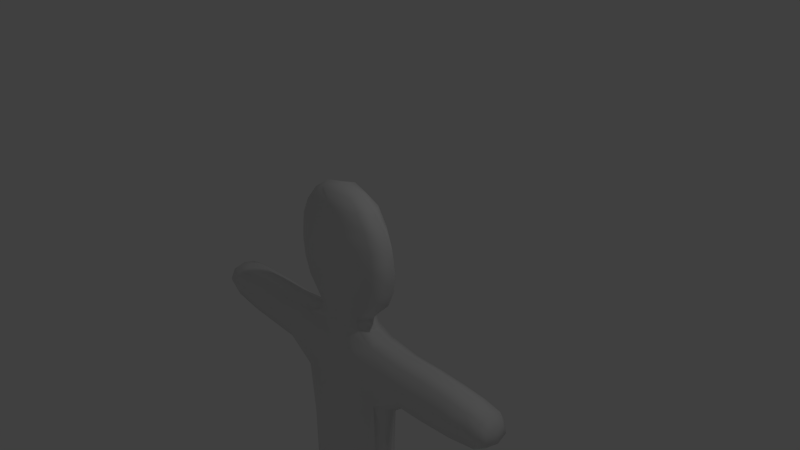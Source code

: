 # Source: CharacterGingyUVSecond.blend  (saved by Blender 2.72.0; exported with 4.5.12 LTS)
import bpy
from mathutils import Matrix  # noqa: F401  (used for matrix-valued properties, if any)

bpy.ops.wm.read_factory_settings(use_empty=True)
scene = bpy.context.scene
scene.name = 'Scene'

# ---- collections
col_collection_1 = bpy.data.collections.new('Collection 1'); scene.collection.children.link(col_collection_1)

# ---- materials (node trees are filled in below, after node groups)
mat_material = bpy.data.materials.new('Material')
mat_material.alpha_threshold = 0.0
mat_material.use_transparent_shadow = False
mat_material.roughness = 0.5
mat_material.line_color = (0.0, 0.0, 0.0, 1.0)

# ---- material node trees

# ---- world
world_world = bpy.data.worlds.new('World'); scene.world = world_world
world_world.color = (0.05088, 0.05088, 0.05088)
world_world.use_sun_shadow = False
world_world.sun_shadow_jitter_overblur = 0.0
world_world.cycles.sampling_method = 'MANUAL'
world_world.cycles.sample_map_resolution = 256

# ---- cameras
cam_camera = bpy.data.cameras.new('Camera')
cam_camera.clip_end = 100.0
cam_camera.lens = 35.0
cam_camera.sensor_width = 32.0
cam_camera.sensor_height = 18.0
cam_camera.ortho_scale = 7.314
cam_camera.dof.focus_distance = 0.0
cam_camera.dof.aperture_fstop = 128.0

# ---- lights
light_lamp = bpy.data.lights.new('Lamp', 'POINT')
light_lamp.transmission_factor = 0.0
light_lamp.cutoff_distance = 30.0
light_lamp.energy = 100.0
light_lamp.shadow_buffer_clip_start = 1.001
light_lamp.shadow_soft_size = 0.1
light_lamp.shadow_maximum_resolution = 0.006
light_lamp.use_absolute_resolution = True
light_lamp.cycles.use_multiple_importance_sampling = False

# ---- meshes
me_cube = bpy.data.meshes.new('Cube')
me_cube.from_pydata([(3.733, 0.0, 2.782), (2.925, 0.0, 2.694), (1.65, 0.0, 2.637), (0.0, 0.0, 1.195), (0.0, 0.0, 2.6), (0.0, 0.0, 3.35), (0.0, 0.0, 3.75), (0.0, 0.0, 4.4), (0.0, 0.0, 5.15), (0.0, 0.0, 5.85), (-1.65, 0.0, 2.605), (-3.733, 0.0, 2.7), (-2.925, 0.0, 2.621), (0.7, 0.0, 0.2947), (0.775, 0.0, -1.579), (1.433, 0.0, -4.067), (1.25, 0.0, -3.3), (-0.7, 0.0, 0.2947), (-0.775, 0.0, -1.579), (-1.433, 0.0, -4.067), (-1.25, 0.0, -3.3), (3.733, 0.6932, 2.782), (2.925, 0.6932, 2.694), (1.65, 0.6932, 2.637), (0.0, 0.6932, 1.195), (2.98e-08, 0.6932, 2.6), (0.0, 0.6932, 3.35), (0.0, 0.6932, 3.75), (2.98e-08, 0.6932, 4.4), (2.98e-08, 0.6932, 5.15), (0.0, 0.3466, 6.2), (0.0, 0.6932, 5.85), (-1.65, 0.6932, 2.605), (-3.733, 0.6932, 2.7), (-2.925, 0.6932, 2.621), (0.7, 0.6932, 0.2947), (0.775, 0.6932, -1.579), (1.433, 0.6932, -4.067), (1.25, 0.6932, -3.3), (-0.7, 0.6932, 0.2947), (-0.775, 0.6932, -1.579), (-1.433, 0.6932, -4.067), (-1.25, 0.6932, -3.3), (1.3, 0.3466, 4.4), (-0.75, 0.3466, 3.35), (1.05, 0.3466, 0.65), (-3.0, 0.3466, 2.071), (-0.7, 0.3466, -3.5), (1.65, 0.3466, 3.237), (-0.85, 0.3466, 5.85), (3.9, 0.3466, 2.565), (-2.85, 0.3466, 3.171), (1.15, 0.3466, -4.1), (-1.8, 0.3466, -3.1), (1.3, 0.3466, 5.15), (-0.85, 0.3466, 3.75), (1.3, 0.3466, -1.45), (-1.65, 0.3466, 2.005), (0.75, 0.3466, 3.35), (-0.25, 0.3466, -1.708), (3.0, 0.3466, 2.144), (-3.7, 0.3466, 2.984), (-1.7, 0.3466, -4.1), (0.7, 0.3466, -3.5), (-1.3, 0.3466, 4.4), (2.85, 0.3466, 3.244), (0.85, 0.3466, 5.85), (1.8, 0.3466, -3.1), (-1.05, 0.3466, 0.65), (0.85, 0.3466, 3.75), (-1.65, 0.3466, 3.205), (1.65, 0.3466, 2.037), (-3.9, 0.3466, 2.484), (0.25, 0.3466, -1.708), (-1.15, 0.3466, -4.1), (-1.3, 0.3466, 5.15), (3.7, 0.3466, 3.065), (-1.3, 0.3466, -1.45), (1.7, 0.3466, -4.1), (2.869, 0.08665, 3.107), (3.708, 0.08665, 2.995), (3.858, 0.08665, 2.62), (2.981, 0.08665, 2.282), (1.65, 0.08665, 2.187), (0.9625, 0.08665, 0.5612), (1.169, 0.08665, -1.482), (1.662, 0.08665, -3.15), (1.633, 0.08665, -4.092), (1.221, 0.08665, -4.092), (0.8375, 0.08665, -3.45), (0.3812, 0.08665, -1.676), (1.65, 0.08665, 3.087), (0.5625, 0.08665, 3.35), (0.6375, 0.08665, 3.75), (0.975, 0.08665, 4.4), (0.975, 0.08665, 5.15), (0.6375, 0.08665, 5.85), (-2.869, 0.08665, 3.034), (-3.708, 0.08665, 2.913), (-3.858, 0.08665, 2.538), (-2.981, 0.08665, 2.209), (-1.65, 0.08665, 2.155), (-0.9625, 0.08665, 0.5612), (-1.169, 0.08665, -1.482), (-1.662, 0.08665, -3.15), (-1.633, 0.08665, -4.092), (-1.221, 0.08665, -4.092), (-0.8375, 0.08665, -3.45), (-0.3812, 0.08665, -1.676), (-1.65, 0.08665, 3.055), (-0.5625, 0.08665, 3.35), (-0.6375, 0.08665, 3.75), (-0.975, 0.08665, 4.4), (-0.975, 0.08665, 5.15), (-0.6375, 0.08665, 5.85), (0.0, 0.08665, 6.113), (0.0, 0.0, 5.5), (0.0, 0.0, 4.787), (0.0, 0.0, 4.037), (0.0, 0.0, 3.525), (0.0, 0.0, 3.088), (-2.25, 0.0, 2.609), (-3.465, 0.0, 2.647), (-0.9375, 0.0, 2.601), (0.9375, 0.0, 2.609), (2.269, 0.0, 2.669), (3.465, 0.0, 2.727), (-0.45, 0.0, 0.7684), (-0.6187, 0.0, -0.6001), (0.6187, 0.0, -0.6001), (-1.031, 0.0, -2.52), (1.031, 0.0, -2.52), (-1.396, 0.0, -3.842), (1.396, 0.0, -3.842), (0.45, 0.0, 0.7684), (0.0, 0.0, 1.949), (2.869, 0.6066, 3.107), (3.708, 0.6066, 2.995), (3.858, 0.6066, 2.62), (2.981, 0.6066, 2.282), (1.65, 0.6066, 2.187), (0.9625, 0.6066, 0.5612), (1.169, 0.6066, -1.482), (1.662, 0.6066, -3.15), (1.633, 0.6066, -4.092), (1.221, 0.6066, -4.092), (0.8375, 0.6066, -3.45), (0.3812, 0.6066, -1.676), (1.65, 0.6066, 3.087), (0.5625, 0.6066, 3.35), (0.6375, 0.6066, 3.75), (0.975, 0.6066, 4.4), (0.975, 0.6066, 5.15), (0.6375, 0.6066, 5.85), (-2.869, 0.6066, 3.034), (-3.708, 0.6066, 2.913), (-3.858, 0.6066, 2.538), (-2.981, 0.6066, 2.209), (-1.65, 0.6066, 2.155), (-0.9625, 0.6066, 0.5612), (-1.169, 0.6066, -1.482), (-1.662, 0.6066, -3.15), (-1.633, 0.6066, -4.092), (-1.221, 0.6066, -4.092), (-0.8375, 0.6066, -3.45), (-0.3812, 0.6066, -1.676), (-1.65, 0.6066, 3.055), (-0.5625, 0.6066, 3.35), (-0.6375, 0.6066, 3.75), (-0.975, 0.6066, 4.4), (-0.975, 0.6066, 5.15), (-0.6375, 0.6066, 5.85), (0.0, 0.6066, 6.113), (7.451e-09, 0.6932, 5.5), (1.49e-08, 0.6932, 4.787), (7.451e-09, 0.6932, 4.037), (0.0, 0.6932, 3.525), (7.451e-09, 0.6932, 3.088), (-2.25, 0.6932, 2.609), (-3.465, 0.6932, 2.647), (-0.9375, 0.6932, 2.601), (0.9375, 0.6932, 2.609), (2.269, 0.6932, 2.669), (3.465, 0.6932, 2.727), (-0.45, 0.6932, 0.7684), (-0.6187, 0.6932, -0.6001), (0.6187, 0.6932, -0.6001), (-1.031, 0.6932, -2.52), (1.031, 0.6932, -2.52), (-1.396, 0.6932, -3.842), (1.396, 0.6932, -3.842), (0.45, 0.6932, 0.7684), (7.451e-09, 0.6932, 1.949), (1.35, 0.3466, 4.787), (1.138, 0.3466, 4.037), (-1.1, 0.3466, 3.239), (-0.65, 0.3466, 3.525), (1.225, 0.3466, 1.672), (1.087, 0.3466, -0.55), (-2.2, 0.3466, 2.009), (-3.625, 0.3466, 2.206), (-0.4875, 0.3466, -2.802), (-0.9125, 0.3466, -3.9), (1.1, 0.3466, 3.247), (2.275, 0.3466, 3.257), (-1.138, 0.3466, 5.5), (-0.4625, 0.3466, 6.113), (3.9, 0.3466, 2.865), (3.625, 0.3466, 2.285), (-3.337, 0.3466, 3.106), (-2.3, 0.3466, 3.209), (1.412, 0.3466, -4.15), (0.9125, 0.3466, -3.9), (-1.875, 0.3466, -3.8), (-1.575, 0.3466, -2.237), (1.138, 0.3466, 5.5), (-1.138, 0.3466, 4.037), (1.575, 0.3466, -2.238), (-1.225, 0.3466, 1.664), (0.65, 0.3466, 3.525), (0.0, 0.3466, -1.062), (2.263, 0.3466, 2.082), (-3.9, 0.3466, 2.784), (-1.413, 0.3466, -4.15), (0.4875, 0.3466, -2.802), (-1.35, 0.3466, 4.787), (3.338, 0.3466, 3.185), (0.4625, 0.3466, 6.113), (1.875, 0.3466, -3.8), (-1.087, 0.3466, -0.55), (0.9903, 0.03851, 1.821), (0.9703, 0.08665, -0.5625), (1.439, 0.08665, -2.308), (1.755, 0.08665, -3.81), (1.42, 0.1541, -4.119), (1.033, 0.08665, -3.885), (0.6234, 0.08665, -2.731), (2.264, 0.08665, 2.229), (3.585, 0.08665, 2.396), (3.837, 0.1541, 2.834), (3.369, 0.08665, 3.071), (2.273, 0.08665, 3.11), (0.918, 0.05546, 3.134), (0.4875, 0.08665, 3.525), (0.8531, 0.08665, 4.037), (1.012, 0.08665, 4.787), (0.8531, 0.08665, 5.5), (0.3944, 0.1541, 6.044), (-0.9903, 0.03851, 1.818), (-0.9703, 0.08665, -0.5625), (-1.439, 0.08665, -2.308), (-1.755, 0.08665, -3.81), (-1.42, 0.1541, -4.119), (-1.033, 0.08665, -3.885), (-0.6234, 0.08665, -2.731), (1.216e-09, 0.0283, -0.4727), (-2.213, 0.08665, 2.159), (-3.585, 0.08665, 2.316), (-3.837, 0.1541, 2.752), (-3.369, 0.08665, 2.991), (-2.287, 0.08665, 3.059), (-0.918, 0.05546, 3.129), (-0.4875, 0.08665, 3.525), (-0.8531, 0.08665, 4.037), (-1.012, 0.08665, 4.787), (-0.8531, 0.08665, 5.5), (-0.3944, 0.1541, 6.044), (0.9903, 0.6547, 1.821), (0.9703, 0.6066, -0.5625), (1.439, 0.6066, -2.308), (1.755, 0.6066, -3.81), (1.42, 0.5392, -4.119), (1.033, 0.6066, -3.885), (0.6234, 0.6066, -2.731), (2.264, 0.6066, 2.229), (3.585, 0.6066, 2.396), (3.837, 0.5392, 2.834), (3.369, 0.6066, 3.071), (2.273, 0.6066, 3.11), (0.918, 0.6378, 3.134), (0.4875, 0.6066, 3.525), (0.8531, 0.6066, 4.037), (1.012, 0.6066, 4.787), (0.8531, 0.6066, 5.5), (0.3944, 0.5392, 6.044), (-0.9903, 0.6547, 1.818), (-0.9703, 0.6066, -0.5625), (-1.439, 0.6066, -2.308), (-1.755, 0.6066, -3.81), (-1.42, 0.5392, -4.119), (-1.033, 0.6066, -3.885), (-0.6234, 0.6066, -2.731), (1.216e-09, 0.6649, -0.4727), (-2.213, 0.6066, 2.159), (-3.585, 0.6066, 2.316), (-3.837, 0.5392, 2.752), (-3.369, 0.6066, 2.991), (-2.287, 0.6066, 3.059), (-0.918, 0.6378, 3.129), (-0.4875, 0.6066, 3.525), (-0.8531, 0.6066, 4.037), (-1.012, 0.6066, 4.787), (-0.8531, 0.6066, 5.5), (-0.3944, 0.5392, 6.044)], [], [(0, 80, 240, 126), (0, 126, 238, 81), (0, 81, 239, 80), (1, 126, 240, 79), (1, 79, 241, 125), (1, 125, 237, 82), (1, 82, 238, 126), (2, 125, 241, 91), (2, 91, 242, 124), (2, 124, 230, 83), (2, 83, 237, 125), (3, 135, 248, 127), (3, 127, 255, 134), (3, 134, 230, 135), (4, 123, 248, 135), (4, 135, 230, 124), (4, 124, 242, 120), (4, 120, 261, 123), (5, 110, 261, 120), (5, 120, 242, 92), (5, 92, 243, 119), (5, 119, 262, 110), (6, 111, 262, 119), (6, 119, 243, 93), (6, 93, 244, 118), (6, 118, 263, 111), (7, 112, 263, 118), (7, 118, 244, 94), (7, 94, 245, 117), (7, 117, 264, 112), (8, 113, 264, 117), (8, 117, 245, 95), (8, 95, 246, 116), (8, 116, 265, 113), (9, 115, 266, 114), (9, 114, 265, 116), (9, 116, 246, 96), (9, 96, 247, 115), (10, 123, 261, 109), (32, 158, 293, 178), (34, 178, 293, 157), (10, 101, 248, 123), (11, 122, 259, 98), (11, 98, 258, 99), (11, 99, 257, 122), (12, 97, 259, 122), (12, 122, 257, 100), (10, 109, 260, 121), (13, 84, 230, 134), (13, 134, 255, 129), (13, 129, 231, 84), (14, 129, 255, 90), (14, 90, 236, 131), (14, 131, 232, 85), (14, 85, 231, 129), (15, 87, 233, 133), (15, 133, 235, 88), (15, 88, 234, 87), (16, 89, 235, 133), (16, 133, 233, 86), (16, 86, 232, 131), (16, 131, 236, 89), (17, 127, 248, 102), (17, 102, 249, 128), (17, 128, 255, 127), (18, 108, 255, 128), (18, 128, 249, 103), (18, 103, 250, 130), (18, 130, 254, 108), (19, 132, 251, 105), (19, 105, 252, 106), (19, 106, 253, 132), (20, 132, 253, 107), (20, 107, 254, 130), (20, 130, 250, 104), (20, 104, 251, 132), (21, 183, 277, 137), (21, 137, 276, 138), (21, 138, 275, 183), (22, 136, 277, 183), (22, 183, 275, 139), (22, 139, 274, 182), (22, 182, 278, 136), (23, 148, 278, 182), (23, 182, 274, 140), (23, 140, 267, 181), (23, 181, 279, 148), (24, 184, 285, 192), (24, 192, 267, 191), (24, 191, 292, 184), (25, 192, 285, 180), (25, 180, 298, 177), (25, 177, 279, 181), (25, 181, 267, 192), (26, 177, 298, 167), (26, 167, 299, 176), (26, 176, 280, 149), (26, 149, 279, 177), (27, 176, 299, 168), (27, 168, 300, 175), (27, 175, 281, 150), (27, 150, 280, 176), (28, 175, 300, 169), (28, 169, 301, 174), (28, 174, 282, 151), (28, 151, 281, 175), (29, 174, 301, 170), (29, 170, 302, 173), (29, 173, 283, 152), (29, 152, 282, 174), (30, 206, 266, 115), (30, 115, 247, 227), (30, 227, 284, 172), (30, 172, 303, 206), (31, 171, 303, 172), (31, 172, 284, 153), (31, 153, 283, 173), (31, 173, 302, 171), (32, 166, 298, 180), (32, 180, 285, 158), (34, 154, 297, 178), (70, 166, 297, 210), (33, 155, 296, 179), (33, 179, 294, 156), (33, 156, 295, 155), (34, 179, 296, 154), (32, 178, 297, 166), (34, 157, 294, 179), (35, 191, 267, 141), (35, 141, 268, 186), (35, 186, 292, 191), (36, 147, 292, 186), (36, 186, 268, 142), (36, 142, 269, 188), (36, 188, 273, 147), (37, 190, 270, 144), (37, 144, 271, 145), (37, 145, 272, 190), (38, 190, 272, 146), (38, 146, 273, 188), (38, 188, 269, 143), (38, 143, 270, 190), (39, 159, 285, 184), (39, 184, 292, 185), (39, 185, 286, 159), (40, 185, 292, 165), (40, 165, 291, 187), (40, 187, 287, 160), (40, 160, 286, 185), (41, 162, 288, 189), (41, 189, 290, 163), (41, 163, 289, 162), (42, 164, 290, 189), (42, 189, 288, 161), (42, 161, 287, 187), (42, 187, 291, 164), (43, 193, 245, 94), (43, 94, 244, 194), (43, 194, 281, 151), (43, 151, 282, 193), (44, 195, 261, 110), (44, 110, 262, 196), (44, 196, 299, 167), (44, 167, 298, 195), (45, 197, 230, 84), (45, 84, 231, 198), (45, 198, 268, 141), (45, 141, 267, 197), (46, 199, 256, 100), (46, 100, 257, 200), (46, 200, 294, 157), (46, 157, 293, 199), (47, 201, 254, 107), (47, 107, 253, 202), (47, 202, 290, 164), (47, 164, 291, 201), (48, 203, 242, 91), (48, 91, 241, 204), (48, 204, 278, 148), (48, 148, 279, 203), (49, 205, 265, 114), (49, 114, 266, 206), (49, 206, 303, 171), (49, 171, 302, 205), (50, 207, 239, 81), (50, 81, 238, 208), (50, 208, 275, 138), (50, 138, 276, 207), (51, 209, 259, 97), (51, 97, 260, 210), (51, 210, 297, 154), (51, 154, 296, 209), (52, 211, 234, 88), (52, 88, 235, 212), (52, 212, 272, 145), (52, 145, 271, 211), (53, 213, 251, 104), (53, 104, 250, 214), (53, 214, 287, 161), (53, 161, 288, 213), (54, 215, 246, 95), (54, 95, 245, 193), (54, 193, 282, 152), (54, 152, 283, 215), (55, 196, 262, 111), (55, 111, 263, 216), (55, 216, 300, 168), (55, 168, 299, 196), (56, 198, 231, 85), (56, 85, 232, 217), (56, 217, 269, 142), (56, 142, 268, 198), (57, 218, 248, 101), (57, 101, 256, 199), (57, 199, 293, 158), (57, 158, 285, 218), (58, 219, 243, 92), (58, 92, 242, 203), (58, 203, 279, 149), (58, 149, 280, 219), (59, 220, 255, 108), (59, 108, 254, 201), (59, 201, 291, 165), (59, 165, 292, 220), (60, 208, 238, 82), (60, 82, 237, 221), (60, 221, 274, 139), (60, 139, 275, 208), (61, 222, 258, 98), (61, 98, 259, 209), (61, 209, 296, 155), (61, 155, 295, 222), (62, 223, 252, 105), (62, 105, 251, 213), (62, 213, 288, 162), (62, 162, 289, 223), (63, 212, 235, 89), (63, 89, 236, 224), (63, 224, 273, 146), (63, 146, 272, 212), (64, 216, 263, 112), (64, 112, 264, 225), (64, 225, 301, 169), (64, 169, 300, 216), (65, 204, 241, 79), (65, 79, 240, 226), (65, 226, 277, 136), (65, 136, 278, 204), (66, 227, 247, 96), (66, 96, 246, 215), (66, 215, 283, 153), (66, 153, 284, 227), (67, 217, 232, 86), (67, 86, 233, 228), (67, 228, 270, 143), (67, 143, 269, 217), (68, 229, 249, 102), (68, 102, 248, 218), (68, 218, 285, 159), (68, 159, 286, 229), (69, 194, 244, 93), (69, 93, 243, 219), (69, 219, 280, 150), (69, 150, 281, 194), (10, 121, 256, 101), (70, 109, 261, 195), (70, 195, 298, 166), (70, 210, 260, 109), (71, 221, 237, 83), (71, 83, 230, 197), (71, 197, 267, 140), (71, 140, 274, 221), (72, 200, 257, 99), (72, 99, 258, 222), (72, 222, 295, 156), (72, 156, 294, 200), (73, 224, 236, 90), (73, 90, 255, 220), (73, 220, 292, 147), (73, 147, 273, 224), (74, 202, 253, 106), (74, 106, 252, 223), (74, 223, 289, 163), (74, 163, 290, 202), (75, 225, 264, 113), (75, 113, 265, 205), (75, 205, 302, 170), (75, 170, 301, 225), (76, 226, 240, 80), (76, 80, 239, 207), (76, 207, 276, 137), (76, 137, 277, 226), (77, 214, 250, 103), (77, 103, 249, 229), (77, 229, 286, 160), (77, 160, 287, 214), (78, 228, 233, 87), (78, 87, 234, 211), (78, 211, 271, 144), (78, 144, 270, 228), (12, 100, 256, 121), (12, 121, 260, 97)])
me_cube.polygons.foreach_set('use_smooth', [True] * 302)
_uv = me_cube.uv_layers.new(name='UVMap')
_uv.uv.foreach_set('vector', [0.9802, 0.4169, 0.982, 0.426, 0.9685, 0.4357, 0.9679, 0.4169, 0.9802, 0.4169, 0.9679, 0.4169, 0.9721, 0.3995, 0.9839, 0.4093, 0.9802, 0.4169, 0.9839, 0.4093, 0.9885, 0.4182, 0.982, 0.426, 0.94, 0.421, 0.9679, 0.4169, 0.9685, 0.4357, 0.9425, 0.4453, 0.94, 0.421, 0.9425, 0.4453, 0.9082, 0.4536, 0.9019, 0.427, 0.94, 0.421, 0.9019, 0.427, 0.8968, 0.3998, 0.9395, 0.3968, 0.94, 0.421, 0.9395, 0.3968, 0.9721, 0.3995, 0.9679, 0.4169, 0.8628, 0.4329, 0.9019, 0.427, 0.9082, 0.4536, 0.8698, 0.4619, 0.8628, 0.4329, 0.8698, 0.4619, 0.8245, 0.4781, 0.8158, 0.4426, 0.8628, 0.4329, 0.8158, 0.4426, 0.8065, 0.3881, 0.8568, 0.4028, 0.8628, 0.4329, 0.8568, 0.4028, 0.8968, 0.3998, 0.9019, 0.427, 0.7291, 0.3618, 0.7405, 0.4126, 0.6703, 0.4184, 0.6932, 0.3401, 0.7291, 0.3618, 0.6932, 0.3401, 0.7034, 0.2469, 0.7524, 0.3268, 0.7291, 0.3618, 0.7524, 0.3268, 0.8065, 0.3881, 0.7405, 0.4126, 0.7507, 0.4582, 0.6852, 0.4713, 0.6703, 0.4184, 0.7405, 0.4126, 0.7507, 0.4582, 0.7405, 0.4126, 0.8065, 0.3881, 0.8158, 0.4426, 0.7507, 0.4582, 0.8158, 0.4426, 0.8245, 0.4781, 0.7586, 0.4934, 0.7507, 0.4582, 0.7586, 0.4934, 0.6927, 0.5073, 0.6852, 0.4713, 0.7627, 0.5115, 0.7204, 0.5205, 0.6927, 0.5073, 0.7586, 0.4934, 0.7627, 0.5115, 0.7586, 0.4934, 0.8245, 0.4781, 0.8049, 0.5016, 0.7627, 0.5115, 0.8049, 0.5016, 0.8024, 0.5163, 0.7654, 0.5236, 0.7627, 0.5115, 0.7654, 0.5236, 0.7288, 0.5327, 0.7204, 0.5205, 0.7687, 0.5387, 0.7258, 0.5521, 0.7288, 0.5327, 0.7654, 0.5236, 0.7687, 0.5387, 0.7654, 0.5236, 0.8024, 0.5163, 0.8134, 0.5325, 0.7687, 0.5387, 0.8134, 0.5325, 0.8279, 0.55, 0.773, 0.5579, 0.7687, 0.5387, 0.773, 0.5579, 0.72, 0.574, 0.7258, 0.5521, 0.7781, 0.5809, 0.7196, 0.5973, 0.72, 0.574, 0.773, 0.5579, 0.7781, 0.5809, 0.773, 0.5579, 0.8279, 0.55, 0.8381, 0.5709, 0.7781, 0.5809, 0.8381, 0.5709, 0.844, 0.5936, 0.7834, 0.6043, 0.7781, 0.5809, 0.7834, 0.6043, 0.7239, 0.6204, 0.7196, 0.5973, 0.7881, 0.6257, 0.732, 0.6406, 0.7239, 0.6204, 0.7834, 0.6043, 0.7881, 0.6257, 0.7834, 0.6043, 0.844, 0.5936, 0.8453, 0.6154, 0.7881, 0.6257, 0.8453, 0.6154, 0.8414, 0.6371, 0.7926, 0.6457, 0.7881, 0.6257, 0.7926, 0.6457, 0.7447, 0.6587, 0.732, 0.6406, 0.797, 0.6654, 0.8002, 0.6798, 0.778, 0.6833, 0.7625, 0.6744, 0.797, 0.6654, 0.7625, 0.6744, 0.7447, 0.6587, 0.7926, 0.6457, 0.797, 0.6654, 0.7926, 0.6457, 0.8414, 0.6371, 0.832, 0.6589, 0.797, 0.6654, 0.832, 0.6589, 0.8217, 0.6736, 0.8002, 0.6798, 0.6384, 0.4814, 0.6852, 0.4713, 0.6927, 0.5073, 0.6445, 0.5105, 0.3666, 0.4422, 0.368, 0.4115, 0.4043, 0.4155, 0.4048, 0.4438, 0.4445, 0.446, 0.4048, 0.4438, 0.4043, 0.4155, 0.4493, 0.4224, 0.6384, 0.4814, 0.6306, 0.4516, 0.6703, 0.4184, 0.6852, 0.4713, 0.5247, 0.5138, 0.5358, 0.5088, 0.5431, 0.5262, 0.5268, 0.5228, 0.5247, 0.5138, 0.5268, 0.5228, 0.5176, 0.5185, 0.5181, 0.5084, 0.5247, 0.5138, 0.5181, 0.5084, 0.5248, 0.4947, 0.5358, 0.5088, 0.5629, 0.5011, 0.571, 0.5243, 0.5431, 0.5262, 0.5358, 0.5088, 0.5629, 0.5011, 0.5358, 0.5088, 0.5248, 0.4947, 0.5533, 0.4789, 0.6384, 0.4814, 0.6445, 0.5105, 0.6052, 0.5186, 0.6013, 0.4907, 0.7622, 0.2922, 0.7832, 0.3063, 0.8065, 0.3881, 0.7524, 0.3268, 0.7622, 0.2922, 0.7524, 0.3268, 0.7034, 0.2469, 0.7468, 0.2324, 0.7622, 0.2922, 0.7468, 0.2324, 0.7716, 0.2318, 0.7832, 0.3063, 0.7513, 0.1661, 0.7468, 0.2324, 0.7034, 0.2469, 0.7246, 0.1618, 0.7513, 0.1661, 0.7246, 0.1618, 0.7361, 0.09365, 0.7627, 0.1053, 0.7513, 0.1661, 0.7627, 0.1053, 0.7896, 0.1161, 0.7778, 0.1699, 0.7513, 0.1661, 0.7778, 0.1699, 0.7716, 0.2318, 0.7468, 0.2324, 0.7792, 0.01904, 0.7876, 0.01707, 0.7963, 0.02815, 0.778, 0.02912, 0.7792, 0.01904, 0.778, 0.02912, 0.7593, 0.02577, 0.7697, 0.01658, 0.7792, 0.01904, 0.7697, 0.01658, 0.7789, 0.01187, 0.7876, 0.01707, 0.7722, 0.05807, 0.7474, 0.04962, 0.7593, 0.02577, 0.778, 0.02912, 0.7722, 0.05807, 0.778, 0.02912, 0.7963, 0.02815, 0.7977, 0.06424, 0.7722, 0.05807, 0.7977, 0.06424, 0.7896, 0.1161, 0.7627, 0.1053, 0.7722, 0.05807, 0.7627, 0.1053, 0.7361, 0.09365, 0.7474, 0.04962, 0.6696, 0.3129, 0.6932, 0.3401, 0.6703, 0.4184, 0.6566, 0.3346, 0.6696, 0.3129, 0.6566, 0.3346, 0.6353, 0.2623, 0.658, 0.2523, 0.6696, 0.3129, 0.658, 0.2523, 0.7034, 0.2469, 0.6932, 0.3401, 0.6257, 0.1942, 0.6479, 0.1789, 0.7034, 0.2469, 0.658, 0.2523, 0.6257, 0.1942, 0.658, 0.2523, 0.6353, 0.2623, 0.6033, 0.2089, 0.6257, 0.1942, 0.6033, 0.2089, 0.5697, 0.1653, 0.5895, 0.144, 0.6257, 0.1942, 0.5895, 0.144, 0.6085, 0.1222, 0.6479, 0.1789, 0.5378, 0.07312, 0.5432, 0.0817, 0.5262, 0.08863, 0.5294, 0.07491, 0.5378, 0.07312, 0.5294, 0.07491, 0.535, 0.0665, 0.5453, 0.06686, 0.5378, 0.07312, 0.5453, 0.06686, 0.5587, 0.0707, 0.5432, 0.0817, 0.5607, 0.1055, 0.5432, 0.0817, 0.5587, 0.0707, 0.5795, 0.08723, 0.5607, 0.1055, 0.5795, 0.08723, 0.6085, 0.1222, 0.5895, 0.144, 0.5607, 0.1055, 0.5895, 0.144, 0.5697, 0.1653, 0.5403, 0.1219, 0.5607, 0.1055, 0.5403, 0.1219, 0.5262, 0.08863, 0.5432, 0.0817, 0.01885, 0.4496, 0.03081, 0.4471, 0.0341, 0.4657, 0.01892, 0.4589, 0.01885, 0.4496, 0.01892, 0.4589, 0.01093, 0.4526, 0.01359, 0.4429, 0.01885, 0.4496, 0.01359, 0.4429, 0.02318, 0.431, 0.03081, 0.4471, 0.05898, 0.4453, 0.0616, 0.4697, 0.0341, 0.4657, 0.03081, 0.4471, 0.05898, 0.4453, 0.03081, 0.4471, 0.02318, 0.431, 0.05448, 0.4216, 0.05898, 0.4453, 0.05448, 0.4216, 0.09689, 0.4157, 0.09754, 0.4433, 0.05898, 0.4453, 0.09754, 0.4433, 0.09685, 0.4707, 0.0616, 0.4697, 0.137, 0.4411, 0.1361, 0.4709, 0.09685, 0.4707, 0.09754, 0.4433, 0.137, 0.4411, 0.09754, 0.4433, 0.09689, 0.4157, 0.1366, 0.4104, 0.137, 0.4411, 0.1366, 0.4104, 0.1829, 0.3856, 0.185, 0.4409, 0.137, 0.4411, 0.185, 0.4409, 0.1838, 0.4775, 0.1361, 0.4709, 0.2531, 0.3439, 0.2838, 0.3153, 0.3224, 0.3872, 0.2525, 0.396, 0.2531, 0.3439, 0.2525, 0.396, 0.1829, 0.3856, 0.2232, 0.3145, 0.2531, 0.3439, 0.2232, 0.3145, 0.2546, 0.2262, 0.2838, 0.3153, 0.2518, 0.4427, 0.2525, 0.396, 0.3224, 0.3872, 0.3187, 0.4421, 0.2518, 0.4427, 0.3187, 0.4421, 0.3188, 0.4788, 0.2514, 0.4788, 0.2518, 0.4427, 0.2514, 0.4788, 0.1838, 0.4775, 0.185, 0.4409, 0.2518, 0.4427, 0.185, 0.4409, 0.1829, 0.3856, 0.2525, 0.396, 0.2512, 0.4974, 0.2514, 0.4788, 0.3188, 0.4788, 0.2944, 0.4974, 0.2512, 0.4974, 0.2944, 0.4974, 0.2887, 0.5111, 0.251, 0.5098, 0.2512, 0.4974, 0.251, 0.5098, 0.2132, 0.5102, 0.2078, 0.4964, 0.2512, 0.4974, 0.2078, 0.4964, 0.1838, 0.4775, 0.2514, 0.4788, 0.2508, 0.5252, 0.251, 0.5098, 0.2887, 0.5111, 0.2956, 0.5294, 0.2508, 0.5252, 0.2956, 0.5294, 0.3058, 0.5497, 0.2506, 0.5448, 0.2508, 0.5252, 0.2506, 0.5448, 0.1952, 0.5484, 0.2059, 0.5284, 0.2508, 0.5252, 0.2059, 0.5284, 0.2132, 0.5102, 0.251, 0.5098, 0.2503, 0.5684, 0.2506, 0.5448, 0.3058, 0.5497, 0.3109, 0.5724, 0.2503, 0.5684, 0.3109, 0.5724, 0.3115, 0.5959, 0.25, 0.5924, 0.2503, 0.5684, 0.25, 0.5924, 0.1885, 0.5945, 0.1896, 0.571, 0.2503, 0.5684, 0.1896, 0.571, 0.1952, 0.5484, 0.2506, 0.5448, 0.2498, 0.6144, 0.25, 0.5924, 0.3115, 0.5959, 0.3078, 0.6174, 0.2498, 0.6144, 0.3078, 0.6174, 0.2991, 0.6377, 0.2496, 0.6349, 0.2498, 0.6144, 0.2496, 0.6349, 0.2, 0.6365, 0.1918, 0.6161, 0.2498, 0.6144, 0.1918, 0.6161, 0.1885, 0.5945, 0.25, 0.5924, 0.8038, 0.6959, 0.7735, 0.6959, 0.778, 0.6833, 0.8002, 0.6798, 0.8038, 0.6959, 0.8002, 0.6798, 0.8217, 0.6736, 0.8312, 0.6831, 0.249, 0.6863, 0.2195, 0.6794, 0.2268, 0.6682, 0.2492, 0.6697, 0.249, 0.6863, 0.2492, 0.6697, 0.2716, 0.6687, 0.2786, 0.6801, 0.2493, 0.655, 0.2849, 0.6567, 0.2716, 0.6687, 0.2492, 0.6697, 0.2493, 0.655, 0.2492, 0.6697, 0.2268, 0.6682, 0.2137, 0.6559, 0.2493, 0.655, 0.2137, 0.6559, 0.2, 0.6365, 0.2496, 0.6349, 0.2493, 0.655, 0.2496, 0.6349, 0.2991, 0.6377, 0.2849, 0.6567, 0.3666, 0.4422, 0.3666, 0.472, 0.3188, 0.4788, 0.3187, 0.4421, 0.3666, 0.4422, 0.3187, 0.4421, 0.3224, 0.3872, 0.368, 0.4115, 0.4445, 0.446, 0.4414, 0.4704, 0.4068, 0.4718, 0.4048, 0.4438, 0.3678, 0.4908, 0.3666, 0.472, 0.4068, 0.4718, 0.4079, 0.4901, 0.4845, 0.4505, 0.4844, 0.4598, 0.469, 0.4665, 0.4726, 0.448, 0.4845, 0.4505, 0.4726, 0.448, 0.4805, 0.4319, 0.4899, 0.4439, 0.4845, 0.4505, 0.4899, 0.4439, 0.4924, 0.4537, 0.4844, 0.4598, 0.4445, 0.446, 0.4726, 0.448, 0.469, 0.4665, 0.4414, 0.4704, 0.3666, 0.4422, 0.4048, 0.4438, 0.4068, 0.4718, 0.3666, 0.472, 0.4445, 0.446, 0.4493, 0.4224, 0.4805, 0.4319, 0.4726, 0.448, 0.2065, 0.2827, 0.2232, 0.3145, 0.1829, 0.3856, 0.1888, 0.3008, 0.2065, 0.2827, 0.1888, 0.3008, 0.1848, 0.2255, 0.2092, 0.221, 0.2065, 0.2827, 0.2092, 0.221, 0.2546, 0.2262, 0.2232, 0.3145, 0.1911, 0.157, 0.2163, 0.1473, 0.2546, 0.2262, 0.2092, 0.221, 0.1911, 0.157, 0.2092, 0.221, 0.1848, 0.2255, 0.166, 0.1662, 0.1911, 0.157, 0.166, 0.1662, 0.1433, 0.116, 0.1675, 0.09983, 0.1911, 0.157, 0.1675, 0.09983, 0.191, 0.08301, 0.2163, 0.1473, 0.1335, 0.01888, 0.1368, 0.02848, 0.1187, 0.03131, 0.1249, 0.01868, 0.1335, 0.01888, 0.1249, 0.01868, 0.1323, 0.0118, 0.1423, 0.01452, 0.1335, 0.01888, 0.1423, 0.01452, 0.1544, 0.02135, 0.1368, 0.02848, 0.1483, 0.05564, 0.1368, 0.02848, 0.1544, 0.02135, 0.1709, 0.04225, 0.1483, 0.05564, 0.1709, 0.04225, 0.191, 0.08301, 0.1675, 0.09983, 0.1483, 0.05564, 0.1675, 0.09983, 0.1433, 0.116, 0.1247, 0.06693, 0.1483, 0.05564, 0.1247, 0.06693, 0.1187, 0.03131, 0.1368, 0.02848, 0.3014, 0.2839, 0.3185, 0.3024, 0.3224, 0.3872, 0.2838, 0.3153, 0.3014, 0.2839, 0.2838, 0.3153, 0.2546, 0.2262, 0.3002, 0.2221, 0.3014, 0.2839, 0.3002, 0.2221, 0.3244, 0.2273, 0.3185, 0.3024, 0.3198, 0.1586, 0.3002, 0.2221, 0.2546, 0.2262, 0.2949, 0.1483, 0.3198, 0.1586, 0.2949, 0.1483, 0.3218, 0.08467, 0.3449, 0.1021, 0.3198, 0.1586, 0.3449, 0.1021, 0.3686, 0.1188, 0.3447, 0.1684, 0.3198, 0.1586, 0.3447, 0.1684, 0.3244, 0.2273, 0.3002, 0.2221, 0.3809, 0.02204, 0.3895, 0.02205, 0.3954, 0.03483, 0.3773, 0.03155, 0.3809, 0.02204, 0.3773, 0.03155, 0.3599, 0.02398, 0.3722, 0.01746, 0.3809, 0.02204, 0.3722, 0.01746, 0.3822, 0.01499, 0.3895, 0.02205, 0.3651, 0.0584, 0.3429, 0.04445, 0.3599, 0.02398, 0.3773, 0.03155, 0.3651, 0.0584, 0.3773, 0.03155, 0.3954, 0.03483, 0.3885, 0.07027, 0.3651, 0.0584, 0.3885, 0.07027, 0.3686, 0.1188, 0.3449, 0.1021, 0.3651, 0.0584, 0.3449, 0.1021, 0.3218, 0.08467, 0.3429, 0.04445, 0.863, 0.5662, 0.8696, 0.5895, 0.844, 0.5936, 0.8381, 0.5709, 0.863, 0.5662, 0.8381, 0.5709, 0.8279, 0.55, 0.8507, 0.5451, 0.1643, 0.5716, 0.1719, 0.5484, 0.1952, 0.5484, 0.1896, 0.571, 0.1643, 0.5716, 0.1896, 0.571, 0.1885, 0.5945, 0.1626, 0.5957, 0.7011, 0.5311, 0.6804, 0.5268, 0.6927, 0.5073, 0.7204, 0.5205, 0.7011, 0.5311, 0.7204, 0.5205, 0.7288, 0.5327, 0.7088, 0.5394, 0.3154, 0.5038, 0.3096, 0.5136, 0.2887, 0.5111, 0.2944, 0.4974, 0.3154, 0.5038, 0.2944, 0.4974, 0.3188, 0.4788, 0.3348, 0.4954, 0.8021, 0.3075, 0.8257, 0.3684, 0.8065, 0.3881, 0.7832, 0.3063, 0.8021, 0.3075, 0.7832, 0.3063, 0.7716, 0.2318, 0.7901, 0.2312, 0.1706, 0.3059, 0.1666, 0.2288, 0.1848, 0.2255, 0.1888, 0.3008, 0.1706, 0.3059, 0.1888, 0.3008, 0.1829, 0.3856, 0.16, 0.3703, 0.5455, 0.4631, 0.5906, 0.4457, 0.5959, 0.463, 0.5533, 0.4789, 0.5455, 0.4631, 0.5533, 0.4789, 0.5248, 0.4947, 0.5135, 0.4842, 0.4537, 0.4052, 0.4894, 0.4193, 0.4805, 0.4319, 0.4493, 0.4224, 0.4537, 0.4052, 0.4493, 0.4224, 0.4043, 0.4155, 0.4059, 0.3975, 0.592, 0.07411, 0.6222, 0.109, 0.6085, 0.1222, 0.5795, 0.08723, 0.592, 0.07411, 0.5795, 0.08723, 0.5587, 0.0707, 0.5689, 0.05701, 0.328, 0.03419, 0.3471, 0.01268, 0.3599, 0.02398, 0.3429, 0.04445, 0.328, 0.03419, 0.3429, 0.04445, 0.3218, 0.08467, 0.3057, 0.07452, 0.8751, 0.4799, 0.8438, 0.4909, 0.8245, 0.4781, 0.8698, 0.4619, 0.8751, 0.4799, 0.8698, 0.4619, 0.9082, 0.4536, 0.9126, 0.4713, 0.1346, 0.4896, 0.09614, 0.4889, 0.09685, 0.4707, 0.1361, 0.4709, 0.1346, 0.4896, 0.1361, 0.4709, 0.1838, 0.4775, 0.1675, 0.4939, 0.7458, 0.6856, 0.7229, 0.6678, 0.7447, 0.6587, 0.7625, 0.6744, 0.7458, 0.6856, 0.7625, 0.6744, 0.778, 0.6833, 0.7735, 0.6959, 0.3036, 0.6642, 0.2786, 0.6801, 0.2716, 0.6687, 0.2849, 0.6567, 0.3036, 0.6642, 0.2849, 0.6567, 0.2991, 0.6377, 0.3223, 0.6421, 0.9959, 0.4009, 0.9999, 0.4196, 0.9885, 0.4182, 0.9839, 0.4093, 0.9959, 0.4009, 0.9839, 0.4093, 0.9721, 0.3995, 0.978, 0.3853, 0.0001176, 0.4372, 0.01444, 0.4182, 0.02318, 0.431, 0.01359, 0.4429, 0.0001176, 0.4372, 0.01359, 0.4429, 0.01093, 0.4526, 0.0001175, 0.4564, 0.5745, 0.5415, 0.5445, 0.5426, 0.5431, 0.5262, 0.571, 0.5243, 0.5745, 0.5415, 0.571, 0.5243, 0.6052, 0.5186, 0.6078, 0.5367, 0.4415, 0.488, 0.4079, 0.4901, 0.4068, 0.4718, 0.4414, 0.4704, 0.4415, 0.488, 0.4414, 0.4704, 0.469, 0.4665, 0.4711, 0.4829, 0.7602, 0.004559, 0.778, 0.0001175, 0.7789, 0.01187, 0.7697, 0.01658, 0.7602, 0.004559, 0.7697, 0.01658, 0.7593, 0.02577, 0.7442, 0.01772, 0.1491, 0.0007907, 0.1675, 0.01037, 0.1544, 0.02135, 0.1423, 0.01452, 0.1491, 0.0007907, 0.1423, 0.01452, 0.1323, 0.0118, 0.1308, 0.0001175, 0.5251, 0.1315, 0.5094, 0.09128, 0.5262, 0.08863, 0.5403, 0.1219, 0.5251, 0.1315, 0.5403, 0.1219, 0.5697, 0.1653, 0.5556, 0.1776, 0.4053, 0.07655, 0.3849, 0.1279, 0.3686, 0.1188, 0.3885, 0.07027, 0.4053, 0.07655, 0.3885, 0.07027, 0.3954, 0.03483, 0.4124, 0.03395, 0.8706, 0.6123, 0.8651, 0.6361, 0.8414, 0.6371, 0.8453, 0.6154, 0.8706, 0.6123, 0.8453, 0.6154, 0.844, 0.5936, 0.8696, 0.5895, 0.1664, 0.6183, 0.1626, 0.5957, 0.1885, 0.5945, 0.1918, 0.6161, 0.1664, 0.6183, 0.1918, 0.6161, 0.2, 0.6365, 0.1766, 0.6404, 0.7052, 0.5563, 0.7088, 0.5394, 0.7288, 0.5327, 0.7258, 0.5521, 0.7052, 0.5563, 0.7258, 0.5521, 0.72, 0.574, 0.6973, 0.5793, 0.3166, 0.5294, 0.3292, 0.5502, 0.3058, 0.5497, 0.2956, 0.5294, 0.3166, 0.5294, 0.2956, 0.5294, 0.2887, 0.5111, 0.3096, 0.5136, 0.7964, 0.1725, 0.7901, 0.2312, 0.7716, 0.2318, 0.7778, 0.1699, 0.7964, 0.1725, 0.7778, 0.1699, 0.7896, 0.1161, 0.8076, 0.1212, 0.1483, 0.1726, 0.1268, 0.1247, 0.1433, 0.116, 0.166, 0.1662, 0.1483, 0.1726, 0.166, 0.1662, 0.1848, 0.2255, 0.1666, 0.2288, 0.622, 0.4336, 0.6445, 0.4084, 0.6703, 0.4184, 0.6306, 0.4516, 0.622, 0.4336, 0.6306, 0.4516, 0.5959, 0.463, 0.5906, 0.4457, 0.3728, 0.3921, 0.4059, 0.3975, 0.4043, 0.4155, 0.368, 0.4115, 0.3728, 0.3921, 0.368, 0.4115, 0.3224, 0.3872, 0.3456, 0.3722, 0.8268, 0.5031, 0.8234, 0.5139, 0.8024, 0.5163, 0.8049, 0.5016, 0.8268, 0.5031, 0.8049, 0.5016, 0.8245, 0.4781, 0.8438, 0.4909, 0.1867, 0.5024, 0.1675, 0.4939, 0.1838, 0.4775, 0.2078, 0.4964, 0.1867, 0.5024, 0.2078, 0.4964, 0.2132, 0.5102, 0.1923, 0.5123, 0.6629, 0.1674, 0.6928, 0.1996, 0.7034, 0.2469, 0.6479, 0.1789, 0.6629, 0.1674, 0.6479, 0.1789, 0.6085, 0.1222, 0.6222, 0.109, 0.2778, 0.1401, 0.3057, 0.07452, 0.3218, 0.08467, 0.2949, 0.1483, 0.2778, 0.1401, 0.2949, 0.1483, 0.2546, 0.2262, 0.2552, 0.1778, 0.9401, 0.3791, 0.978, 0.3853, 0.9721, 0.3995, 0.9395, 0.3968, 0.9401, 0.3791, 0.9395, 0.3968, 0.8968, 0.3998, 0.8951, 0.3817, 0.0503, 0.4044, 0.09486, 0.3976, 0.09689, 0.4157, 0.05448, 0.4216, 0.0503, 0.4044, 0.05448, 0.4216, 0.02318, 0.431, 0.01444, 0.4182, 0.5213, 0.5368, 0.5078, 0.5245, 0.5176, 0.5185, 0.5268, 0.5228, 0.5213, 0.5368, 0.5268, 0.5228, 0.5431, 0.5262, 0.5445, 0.5426, 0.4926, 0.4724, 0.4711, 0.4829, 0.469, 0.4665, 0.4844, 0.4598, 0.4926, 0.4724, 0.4844, 0.4598, 0.4924, 0.4537, 0.5032, 0.4575, 0.5149, 0.06814, 0.5308, 0.0555, 0.535, 0.0665, 0.5294, 0.07491, 0.5149, 0.06814, 0.5294, 0.07491, 0.5262, 0.08863, 0.5094, 0.09128, 0.4022, 0.01245, 0.4124, 0.03395, 0.3954, 0.03483, 0.3895, 0.02205, 0.4022, 0.01245, 0.3895, 0.02205, 0.3822, 0.01499, 0.3841, 0.00336, 0.7305, 0.04307, 0.7442, 0.01772, 0.7593, 0.02577, 0.7474, 0.04962, 0.7305, 0.04307, 0.7474, 0.04962, 0.7361, 0.09365, 0.7181, 0.08748, 0.1861, 0.03236, 0.2074, 0.07326, 0.191, 0.08301, 0.1709, 0.04225, 0.1861, 0.03236, 0.1709, 0.04225, 0.1544, 0.02135, 0.1675, 0.01037, 0.6951, 0.6036, 0.6973, 0.5793, 0.72, 0.574, 0.7196, 0.5973, 0.6951, 0.6036, 0.7196, 0.5973, 0.7239, 0.6204, 0.699, 0.6275, 0.3363, 0.5736, 0.3374, 0.5978, 0.3115, 0.5959, 0.3109, 0.5724, 0.3363, 0.5736, 0.3109, 0.5724, 0.3058, 0.5497, 0.3292, 0.5502, 0.9463, 0.4624, 0.9126, 0.4713, 0.9082, 0.4536, 0.9425, 0.4453, 0.9463, 0.4624, 0.9425, 0.4453, 0.9685, 0.4357, 0.9741, 0.4513, 0.06135, 0.4872, 0.03191, 0.482, 0.0341, 0.4657, 0.0616, 0.4697, 0.06135, 0.4872, 0.0616, 0.4697, 0.09685, 0.4707, 0.09614, 0.4889, 0.8519, 0.6619, 0.8312, 0.6831, 0.8217, 0.6736, 0.832, 0.6589, 0.8519, 0.6619, 0.832, 0.6589, 0.8414, 0.6371, 0.8651, 0.6361, 0.1949, 0.663, 0.1766, 0.6404, 0.2, 0.6365, 0.2137, 0.6559, 0.1949, 0.663, 0.2137, 0.6559, 0.2268, 0.6682, 0.2195, 0.6794, 0.8156, 0.06647, 0.8076, 0.1212, 0.7896, 0.1161, 0.7977, 0.06424, 0.8156, 0.06647, 0.7977, 0.06424, 0.7963, 0.02815, 0.8126, 0.02337, 0.1077, 0.07278, 0.1017, 0.03001, 0.1187, 0.03131, 0.1247, 0.06693, 0.1077, 0.07278, 0.1247, 0.06693, 0.1433, 0.116, 0.1268, 0.1247, 0.64, 0.3438, 0.6183, 0.2697, 0.6353, 0.2623, 0.6566, 0.3346, 0.64, 0.3438, 0.6566, 0.3346, 0.6703, 0.4184, 0.6445, 0.4084, 0.3367, 0.3079, 0.3456, 0.3722, 0.3224, 0.3872, 0.3185, 0.3024, 0.3367, 0.3079, 0.3185, 0.3024, 0.3244, 0.2273, 0.3426, 0.231, 0.8338, 0.5277, 0.8507, 0.5451, 0.8279, 0.55, 0.8134, 0.5325, 0.8338, 0.5277, 0.8134, 0.5325, 0.8024, 0.5163, 0.8234, 0.5139, 0.185, 0.5279, 0.1923, 0.5123, 0.2132, 0.5102, 0.2059, 0.5284, 0.185, 0.5279, 0.2059, 0.5284, 0.1952, 0.5484, 0.1719, 0.5484, 0.6384, 0.4814, 0.6013, 0.4907, 0.5959, 0.463, 0.6306, 0.4516, 0.6472, 0.5291, 0.6445, 0.5105, 0.6927, 0.5073, 0.6804, 0.5268, 0.3678, 0.4908, 0.3348, 0.4954, 0.3188, 0.4788, 0.3666, 0.472, 0.6472, 0.5291, 0.6078, 0.5367, 0.6052, 0.5186, 0.6445, 0.5105, 0.8573, 0.3828, 0.8951, 0.3817, 0.8968, 0.3998, 0.8568, 0.4028, 0.8573, 0.3828, 0.8568, 0.4028, 0.8065, 0.3881, 0.8257, 0.3684, 0.1321, 0.3909, 0.16, 0.3703, 0.1829, 0.3856, 0.1366, 0.4104, 0.1321, 0.3909, 0.1366, 0.4104, 0.09689, 0.4157, 0.09486, 0.3976, 0.5037, 0.5057, 0.5135, 0.4842, 0.5248, 0.4947, 0.5181, 0.5084, 0.5037, 0.5057, 0.5181, 0.5084, 0.5176, 0.5185, 0.5078, 0.5245, 0.5034, 0.4383, 0.5032, 0.4575, 0.4924, 0.4537, 0.4899, 0.4439, 0.5034, 0.4383, 0.4899, 0.4439, 0.4805, 0.4319, 0.4894, 0.4193, 0.7061, 0.1577, 0.7181, 0.08748, 0.7361, 0.09365, 0.7246, 0.1618, 0.7061, 0.1577, 0.7246, 0.1618, 0.7034, 0.2469, 0.6928, 0.1996, 0.2336, 0.1395, 0.2552, 0.1778, 0.2546, 0.2262, 0.2163, 0.1473, 0.2336, 0.1395, 0.2163, 0.1473, 0.191, 0.08301, 0.2074, 0.07326, 0.5488, 0.05193, 0.5689, 0.05701, 0.5587, 0.0707, 0.5453, 0.06686, 0.5488, 0.05193, 0.5453, 0.06686, 0.535, 0.0665, 0.5308, 0.0555, 0.3657, 0.00357, 0.3841, 0.00336, 0.3822, 0.01499, 0.3722, 0.01746, 0.3657, 0.00357, 0.3722, 0.01746, 0.3599, 0.02398, 0.3471, 0.01268, 0.7078, 0.6486, 0.699, 0.6275, 0.7239, 0.6204, 0.732, 0.6406, 0.7078, 0.6486, 0.732, 0.6406, 0.7447, 0.6587, 0.7229, 0.6678, 0.3331, 0.6202, 0.3223, 0.6421, 0.2991, 0.6377, 0.3078, 0.6174, 0.3331, 0.6202, 0.3078, 0.6174, 0.3115, 0.5959, 0.3374, 0.5978, 0.9928, 0.4365, 0.9741, 0.4513, 0.9685, 0.4357, 0.982, 0.426, 0.9928, 0.4365, 0.982, 0.426, 0.9885, 0.4182, 0.9999, 0.4196, 0.01052, 0.4714, 0.0001175, 0.4564, 0.01093, 0.4526, 0.01892, 0.4589, 0.01052, 0.4714, 0.01892, 0.4589, 0.0341, 0.4657, 0.03191, 0.482, 0.5876, 0.2193, 0.5556, 0.1776, 0.5697, 0.1653, 0.6033, 0.2089, 0.5876, 0.2193, 0.6033, 0.2089, 0.6353, 0.2623, 0.6183, 0.2697, 0.3623, 0.1753, 0.3426, 0.231, 0.3244, 0.2273, 0.3447, 0.1684, 0.3623, 0.1753, 0.3447, 0.1684, 0.3686, 0.1188, 0.3849, 0.1279, 0.7978, 0.004784, 0.8126, 0.02337, 0.7963, 0.02815, 0.7876, 0.01707, 0.7978, 0.004784, 0.7876, 0.01707, 0.7789, 0.01187, 0.778, 0.0001175, 0.1124, 0.008759, 0.1308, 0.0001175, 0.1323, 0.0118, 0.1249, 0.01868, 0.1124, 0.008759, 0.1249, 0.01868, 0.1187, 0.03131, 0.1017, 0.03001, 0.5629, 0.5011, 0.5533, 0.4789, 0.5959, 0.463, 0.6013, 0.4907, 0.5629, 0.5011, 0.6013, 0.4907, 0.6052, 0.5186, 0.571, 0.5243])
me_cube.materials.append(mat_material)
me_cube.use_remesh_preserve_volume = False
me_cube.use_remesh_preserve_attributes = False
me_cube.use_mirror_vertex_groups = False
me_cube.update()
arm_armature = bpy.data.armatures.new('Armature')  # bones are not reproduced

# ---- objects
ob_armature = bpy.data.objects.new('Armature', arm_armature)
ob_cube = bpy.data.objects.new('Cube', me_cube)
ob_lamp = bpy.data.objects.new('Lamp', light_lamp)
ob_camera = bpy.data.objects.new('Camera', cam_camera)

# ---- transforms, parenting, visibility, modifiers, constraints
ob_armature.location = (-0.5416, 0.09409, -1.127)
ob_armature.rotation_euler = (0.0, -0.0, -3.142)
ob_armature.show_in_front = True
ob_armature.lineart.crease_threshold = 0.0
ob_cube.parent = ob_armature
ob_cube.matrix_parent_inverse = Matrix(((1.0, 0.0, 0.0, -0.008419), (0.0, 1.0, 0.0, 0.08087), (0.0, 0.0, 1.0, 1.127), (0.0, 0.0, 0.0, 1.0)))
ob_cube.location = (-0.005493, -0.2186, -3.491)
ob_cube.scale = (0.7003, 0.7003, 0.7003)
ob_cube.lock_rotations_4d = False
ob_cube.empty_display_type = 'ARROWS'
ob_cube.lineart.crease_threshold = 0.0
_vg = ob_cube.vertex_groups.new(name='Bone')
for _i, _w in zip([5, 6, 7, 8, 9, 26, 27, 28, 29, 30, 31, 43, 44, 49, 54, 55, 58, 64, 66, 69, 75, 92, 93, 94, 95, 96, 110, 111, 112, 113, 114, 115, 116, 117, 118, 119, 149, 150, 151, 152, 153, 167, 168, 169, 170, 171, 172, 173, 174, 175, 176, 193, 194, 196, 205, 206, 215, 216, 219, 225, 227, 243, 244, 245, 246, 247, 262, 263, 264, 265, 266, 280, 281, 282, 283, 284, 299, 300, 301, 302, 303], [0.06043, 0.445, 0.8525, 0.9537, 0.9757, 0.05942, 0.4438, 0.8522, 0.9537, 0.9797, 0.9757, 0.8553, 0.06412, 0.9751, 0.9555, 0.4469, 0.05574, 0.8494, 0.9762, 0.442, 0.9519, 0.05668, 0.4426, 0.8548, 0.9553, 0.9761, 0.06419, 0.4475, 0.8501, 0.9521, 0.9752, 0.9797, 0.9717, 0.9357, 0.7692, 0.1209, 0.05479, 0.4414, 0.8557, 0.9557, 0.9763, 0.06405, 0.4463, 0.8487, 0.9516, 0.975, 0.9797, 0.9717, 0.9357, 0.7688, 0.1188, 0.9381, 0.7725, 0.1282, 0.9704, 0.9798, 0.9729, 0.7655, 0.1115, 0.9333, 0.9795, 0.1134, 0.7718, 0.9378, 0.9727, 0.9795, 0.1284, 0.7666, 0.9336, 0.9706, 0.9798, 0.1096, 0.7731, 0.9383, 0.9731, 0.9796, 0.1281, 0.7644, 0.933, 0.9702, 0.9798]): _vg.add([_i], _w, 'REPLACE')
_vg = ob_cube.vertex_groups.new(name='Neck')
for _i, _w in zip([2, 4, 5, 6, 7, 8, 10, 23, 25, 26, 27, 28, 29, 32, 43, 44, 48, 54, 55, 58, 64, 69, 70, 75, 91, 92, 93, 94, 95, 109, 110, 111, 112, 113, 117, 118, 119, 120, 123, 124, 148, 149, 150, 151, 152, 166, 167, 168, 169, 170, 174, 175, 176, 177, 180, 181, 193, 194, 195, 196, 203, 216, 219, 225, 242, 243, 244, 245, 261, 262, 263, 264, 279, 280, 281, 282, 298, 299, 300, 301], [0.003218, 0.005784, 0.348, 0.4321, 0.1148, 0.02487, 0.002566, 0.005055, 0.01088, 0.3563, 0.4358, 0.1154, 0.02491, 0.005829, 0.1148, 0.3413, 0.008274, 0.02421, 0.4227, 0.3629, 0.1153, 0.4452, 0.008395, 0.02558, 0.006437, 0.3583, 0.4424, 0.1148, 0.0243, 0.005132, 0.3376, 0.4217, 0.1147, 0.02545, 0.04975, 0.1798, 0.6844, 0.01157, 0.005132, 0.006437, 0.01011, 0.3675, 0.448, 0.1148, 0.02412, 0.01166, 0.345, 0.4236, 0.116, 0.02571, 0.04983, 0.1809, 0.6907, 0.02177, 0.01166, 0.01011, 0.04841, 0.1812, 0.01679, 0.6659, 0.01655, 0.1795, 0.7092, 0.05116, 0.01287, 0.7038, 0.1811, 0.04859, 0.01026, 0.665, 0.1785, 0.05091, 0.02022, 0.7147, 0.1814, 0.04824, 0.02332, 0.6668, 0.1805, 0.05142]): _vg.add([_i], _w, 'REPLACE')
_vg = ob_cube.vertex_groups.new(name='ShoulderL')
_vg = ob_cube.vertex_groups.new(name='UpperArmL')
for _i, _w in zip([1, 2, 3, 4, 5, 6, 7, 13, 21, 22, 23, 24, 25, 26, 27, 28, 35, 43, 45, 48, 50, 58, 60, 65, 69, 71, 79, 82, 83, 84, 91, 92, 93, 94, 118, 119, 120, 124, 125, 134, 135, 136, 138, 139, 140, 141, 148, 149, 150, 151, 175, 176, 177, 181, 182, 183, 191, 192, 194, 197, 203, 204, 208, 219, 221, 230, 237, 241, 242, 243, 244, 267, 274, 275, 278, 279, 280, 281], [0.2181, 0.4849, 0.04801, 0.2668, 0.2689, 0.04427, 0.006154, 0.04801, 0.002748, 0.2226, 0.4869, 0.04995, 0.2664, 0.2655, 0.04198, 0.005464, 0.04995, 0.01162, 0.07347, 0.5015, 0.002061, 0.5344, 0.3989, 0.04172, 0.08624, 0.4703, 0.03368, 0.4024, 0.4744, 0.07202, 0.4953, 0.5378, 0.08853, 0.01231, 0.01231, 0.07622, 0.4616, 0.5336, 0.4361, 0.07202, 0.07202, 0.04976, 0.004123, 0.3954, 0.4662, 0.07492, 0.5077, 0.531, 0.08396, 0.01093, 0.01093, 0.07303, 0.458, 0.5329, 0.441, 0.004123, 0.07492, 0.07492, 0.02324, 0.1469, 0.9196, 0.08344, 0.004123, 0.1493, 0.7937, 0.144, 0.8049, 0.06736, 0.9232, 0.1524, 0.02462, 0.1498, 0.7825, 0.008245, 0.09953, 0.9159, 0.1461, 0.02186]): _vg.add([_i], _w, 'REPLACE')
_vg = ob_cube.vertex_groups.new(name='LowerArmL')
for _i, _w in zip([0, 1, 2, 21, 22, 23, 48, 50, 60, 65, 71, 76, 79, 80, 81, 82, 83, 91, 125, 126, 136, 137, 138, 139, 140, 148, 182, 183, 204, 207, 208, 221, 226, 237, 238, 239, 240, 241, 274, 275, 276, 277, 278], [0.9907, 0.7661, 0.2721, 0.9818, 0.7565, 0.2683, 0.4586, 0.986, 0.5706, 0.9519, 0.0818, 0.9906, 0.9617, 0.9931, 0.991, 0.5705, 0.0775, 0.4667, 0.5442, 0.988, 0.9422, 0.9881, 0.981, 0.5707, 0.08609, 0.4504, 0.5365, 0.9764, 0.9171, 0.9944, 0.9776, 0.1636, 0.9868, 0.155, 0.986, 0.9961, 0.9901, 0.9333, 0.1722, 0.9692, 0.9928, 0.9835, 0.9009]): _vg.add([_i], _w, 'REPLACE')
_vg = ob_cube.vertex_groups.new(name='UpperBody')
_vg = ob_cube.vertex_groups.new(name='MidBody')
for _i, _w in zip([1, 2, 3, 4, 10, 13, 17, 22, 23, 24, 25, 32, 35, 39, 45, 57, 60, 68, 71, 82, 83, 84, 101, 102, 121, 123, 124, 125, 127, 134, 135, 139, 140, 141, 158, 159, 178, 180, 181, 182, 184, 191, 192, 197, 218, 221, 230, 237, 248, 267, 274, 285], [0.005827, 0.2027, 0.5137, 0.3853, 0.2059, 0.2625, 0.2512, 0.008106, 0.2025, 0.5145, 0.3859, 0.2079, 0.2591, 0.2554, 0.3912, 0.4137, 0.01393, 0.3799, 0.4052, 0.01165, 0.4054, 0.3938, 0.4117, 0.3768, 0.03493, 0.3768, 0.3938, 0.01165, 0.3768, 0.3938, 0.7706, 0.01621, 0.4049, 0.3887, 0.4157, 0.3831, 0.03267, 0.3831, 0.3887, 0.01621, 0.3831, 0.3887, 0.7718, 0.7825, 0.7599, 0.02787, 0.7875, 0.02331, 0.7536, 0.7774, 0.03242, 0.7662]): _vg.add([_i], _w, 'REPLACE')
_vg = ob_cube.vertex_groups.new(name='LowerBody')
for _i, _w in zip([3, 4, 10, 13, 14, 17, 18, 24, 25, 32, 35, 36, 39, 40, 45, 56, 57, 59, 68, 73, 77, 84, 85, 90, 101, 102, 103, 108, 123, 127, 128, 129, 134, 135, 141, 142, 147, 158, 159, 160, 165, 180, 184, 185, 186, 191, 192, 198, 218, 220, 229, 231, 248, 249, 255, 268, 285, 286, 292], [0.3242, 0.002481, 0.002481, 0.3353, 0.2515, 0.3577, 0.2658, 0.3217, 0.001707, 0.001707, 0.3349, 0.2512, 0.356, 0.2653, 0.0224, 0.0224, 0.004188, 0.4802, 0.05501, 0.4802, 0.05083, 0.02169, 0.02169, 0.4813, 0.004962, 0.05526, 0.05029, 0.4813, 0.004962, 0.4862, 0.5316, 0.503, 0.4813, 0.004962, 0.02311, 0.02311, 0.4792, 0.003414, 0.05477, 0.05136, 0.4792, 0.003414, 0.4826, 0.5306, 0.5023, 0.4792, 0.003414, 0.0448, 0.008376, 0.9605, 0.1017, 0.04338, 0.009924, 0.1006, 0.9625, 0.04623, 0.006829, 0.1027, 0.9584]): _vg.add([_i], _w, 'REPLACE')
_vg = ob_cube.vertex_groups.new(name='HeupR')
for _i, _w in zip([3, 4, 10, 17, 18, 24, 25, 32, 39, 40, 57, 68, 77, 101, 102, 103, 123, 127, 128, 135, 158, 159, 160, 180, 184, 185, 192, 218, 229, 248, 249, 285, 286], [0.004111, 0.003084, 0.003084, 0.2908, 0.215, 0.002981, 0.002236, 0.002236, 0.2885, 0.2142, 0.005319, 0.4345, 0.4291, 0.006167, 0.4361, 0.43, 0.006167, 0.006167, 0.43, 0.006167, 0.004471, 0.4328, 0.4283, 0.004471, 0.004471, 0.4283, 0.004471, 0.01064, 0.8583, 0.01233, 0.8599, 0.008943, 0.8566]): _vg.add([_i], _w, 'REPLACE')
_vg = ob_cube.vertex_groups.new(name='UpperLegR')
_vg = ob_cube.vertex_groups.new(name='LowerLegR')
for _i, _w in zip([18, 19, 20, 40, 41, 42, 47, 53, 59, 62, 74, 77, 103, 104, 105, 106, 107, 108, 130, 132, 160, 161, 162, 163, 164, 165, 187, 189, 201, 202, 213, 214, 223, 250, 251, 252, 253, 254, 287, 288, 289, 290, 291], [0.4922, 0.9995, 0.9919, 0.4923, 0.9996, 0.9921, 0.9928, 0.9912, 0.4931, 0.9997, 0.9996, 0.4914, 0.4914, 0.9911, 0.9996, 0.9995, 0.9927, 0.493, 0.9844, 0.9994, 0.4914, 0.9912, 0.9997, 0.9997, 0.993, 0.4932, 0.9846, 0.9995, 0.9863, 0.9994, 0.9995, 0.9828, 0.9998, 0.9828, 0.9995, 0.9998, 0.9993, 0.986, 0.9827, 0.9996, 0.9999, 0.9995, 0.9865]): _vg.add([_i], _w, 'REPLACE')
_vg = ob_cube.vertex_groups.new(name='HeupL')
for _i, _w in zip([13, 14, 35, 36, 45, 56, 84, 85, 129, 141, 142, 186, 198, 231, 268], [0.1558, 0.1169, 0.1555, 0.1166, 0.2335, 0.2335, 0.2338, 0.2338, 0.2338, 0.2332, 0.2332, 0.2332, 0.467, 0.4675, 0.4664]): _vg.add([_i], _w, 'REPLACE')
_vg = ob_cube.vertex_groups.new(name='UpperLegL')
for _i, _w in zip([13, 14, 35, 36, 45, 56, 84, 85, 129, 141, 142, 186, 198, 231, 268], [0.1558, 0.1169, 0.1555, 0.1166, 0.2335, 0.2335, 0.2338, 0.2338, 0.2338, 0.2332, 0.2332, 0.2332, 0.467, 0.4675, 0.4664]): _vg.add([_i], _w, 'REPLACE')
_vg = ob_cube.vertex_groups.new(name='LowerLegL')
for _i, _w in zip([14, 15, 16, 36, 37, 38, 52, 56, 63, 67, 73, 78, 85, 86, 87, 88, 89, 90, 131, 133, 142, 143, 144, 145, 146, 147, 188, 190, 211, 212, 217, 224, 228, 232, 233, 234, 235, 236, 269, 270, 271, 272, 273], [0.4922, 0.9995, 0.9919, 0.4922, 0.9996, 0.9919, 0.9996, 0.4913, 0.9927, 0.9911, 0.493, 0.9997, 0.4913, 0.991, 0.9996, 0.9995, 0.9927, 0.4931, 0.9844, 0.9994, 0.4913, 0.9911, 0.9997, 0.9996, 0.9927, 0.493, 0.9843, 0.9995, 0.9998, 0.9993, 0.9826, 0.9861, 0.9995, 0.9826, 0.9995, 0.9997, 0.9993, 0.9862, 0.9826, 0.9996, 0.9998, 0.9994, 0.986]): _vg.add([_i], _w, 'REPLACE')
_vg = ob_cube.vertex_groups.new(name='ShoulderR')
for _i, _w in zip([3, 4, 5, 6, 7, 10, 17, 25, 26, 27, 32, 44, 55, 57, 64, 68, 70, 101, 102, 109, 110, 111, 112, 118, 119, 120, 121, 123, 127, 135, 166, 167, 168, 176, 177, 180, 195, 196, 216, 218, 248, 261, 262, 263, 298, 299], [0.02632, 0.2421, 0.2602, 0.0421, 0.004208, 0.245, 0.02632, 0.008879, 0.009148, 0.0002687, 0.008879, 0.2694, 0.04237, 0.02264, 0.004208, 0.01974, 0.2312, 0.04528, 0.03948, 0.4447, 0.5204, 0.08421, 0.008416, 0.008416, 0.07579, 0.4447, 0.005798, 0.4841, 0.03948, 0.03948, 0.01776, 0.0183, 0.0005373, 0.0005373, 0.01776, 0.01776, 0.4624, 0.07633, 0.008416, 0.03948, 0.07896, 0.8893, 0.1516, 0.01683, 0.03552, 0.001075]): _vg.add([_i], _w, 'REPLACE')
_vg = ob_cube.vertex_groups.new(name='UpperArmR')
for _i, _w in zip([3, 4, 5, 10, 17, 24, 25, 26, 27, 28, 32, 39, 44, 55, 57, 64, 68, 70, 101, 102, 109, 110, 120, 121, 123, 127, 135, 158, 159, 166, 167, 168, 169, 175, 176, 177, 178, 180, 184, 192, 195, 196, 216, 218, 248, 261, 285, 298, 299, 300], [0.02259, 0.02373, 0.006783, 0.2072, 0.02259, 0.03866, 0.2464, 0.2545, 0.04115, 0.004028, 0.4476, 0.03866, 0.2613, 0.04115, 0.3919, 0.004028, 0.04594, 0.2628, 0.3693, 0.03389, 0.04503, 0.01357, 0.01357, 0.3669, 0.04746, 0.03389, 0.03389, 0.4145, 0.05799, 0.4806, 0.5091, 0.08229, 0.008056, 0.008056, 0.07424, 0.4349, 0.4023, 0.4929, 0.05799, 0.05799, 0.4484, 0.07424, 0.008056, 0.09188, 0.06778, 0.02713, 0.116, 0.8697, 0.1485, 0.01611]): _vg.add([_i], _w, 'REPLACE')
_vg = ob_cube.vertex_groups.new(name='LowerArmR')
for _i, _w in zip([10, 11, 12, 32, 33, 34, 46, 51, 57, 61, 70, 72, 97, 98, 99, 100, 101, 109, 121, 122, 154, 155, 156, 157, 158, 166, 178, 179, 199, 200, 209, 210, 222, 256, 257, 258, 259, 260, 293, 294, 295, 296, 297], [0.2808, 1.0, 1.0, 0.2738, 1.0, 1.0, 1.0, 1.0, 0.1052, 1.0, 0.4494, 1.0, 1.0, 1.0, 1.0, 1.0, 0.1096, 0.452, 0.5617, 1.0, 1.0, 1.0, 1.0, 1.0, 0.1008, 0.4468, 0.5476, 1.0, 1.0, 1.0, 1.0, 1.0, 1.0, 1.0, 1.0, 1.0, 1.0, 1.0, 1.0, 1.0, 1.0, 1.0, 1.0]): _vg.add([_i], _w, 'REPLACE')
_m = ob_cube.modifiers.new('Armature', 'ARMATURE')
_m.object = ob_armature
ob_lamp.location = (4.076, 1.005, 5.904)
ob_lamp.rotation_euler = (0.6503, 0.05522, 1.866)
ob_lamp.lock_rotations_4d = False
ob_lamp.empty_display_type = 'ARROWS'
ob_lamp.color = (0.0, 0.0, 0.0, 0.0)
ob_lamp.lineart.crease_threshold = 0.0
ob_camera.location = (7.481, -6.508, 5.344)
ob_camera.rotation_euler = (1.109, 0.01082, 0.8149)
ob_camera.lock_rotations_4d = False
ob_camera.empty_display_type = 'ARROWS'
ob_camera.color = (0.0, 0.0, 0.0, 0.0)
ob_camera.display_type = 'WIRE'
ob_camera.lineart.crease_threshold = 0.0

# ---- collection membership
col_collection_1.objects.link(ob_armature)
col_collection_1.objects.link(ob_cube)
col_collection_1.objects.link(ob_lamp)
col_collection_1.objects.link(ob_camera)

# ---- scene / render settings (as saved in the file)
scene.camera = ob_camera
scene.frame_start = 1; scene.frame_end = 11; scene.frame_set(11)
scene.render.engine = 'BLENDER_EEVEE_NEXT'
scene.render.resolution_percentage = 50
scene.render.dither_intensity = 0.0
scene.cycles.use_denoising = False
scene.cycles.samples = 10
scene.cycles.sampling_pattern = 'TABULATED_SOBOL'
scene.cycles.light_sampling_threshold = 0.0
scene.cycles.use_adaptive_sampling = False
scene.cycles.use_light_tree = False
scene.cycles.blur_glossy = 0.0
scene.cycles.volume_bounces = 1
scene.cycles.pixel_filter_type = 'GAUSSIAN'
scene.cycles.sample_clamp_indirect = 0.0
scene.view_settings.view_transform = 'Standard'
bpy.context.view_layer.update()
